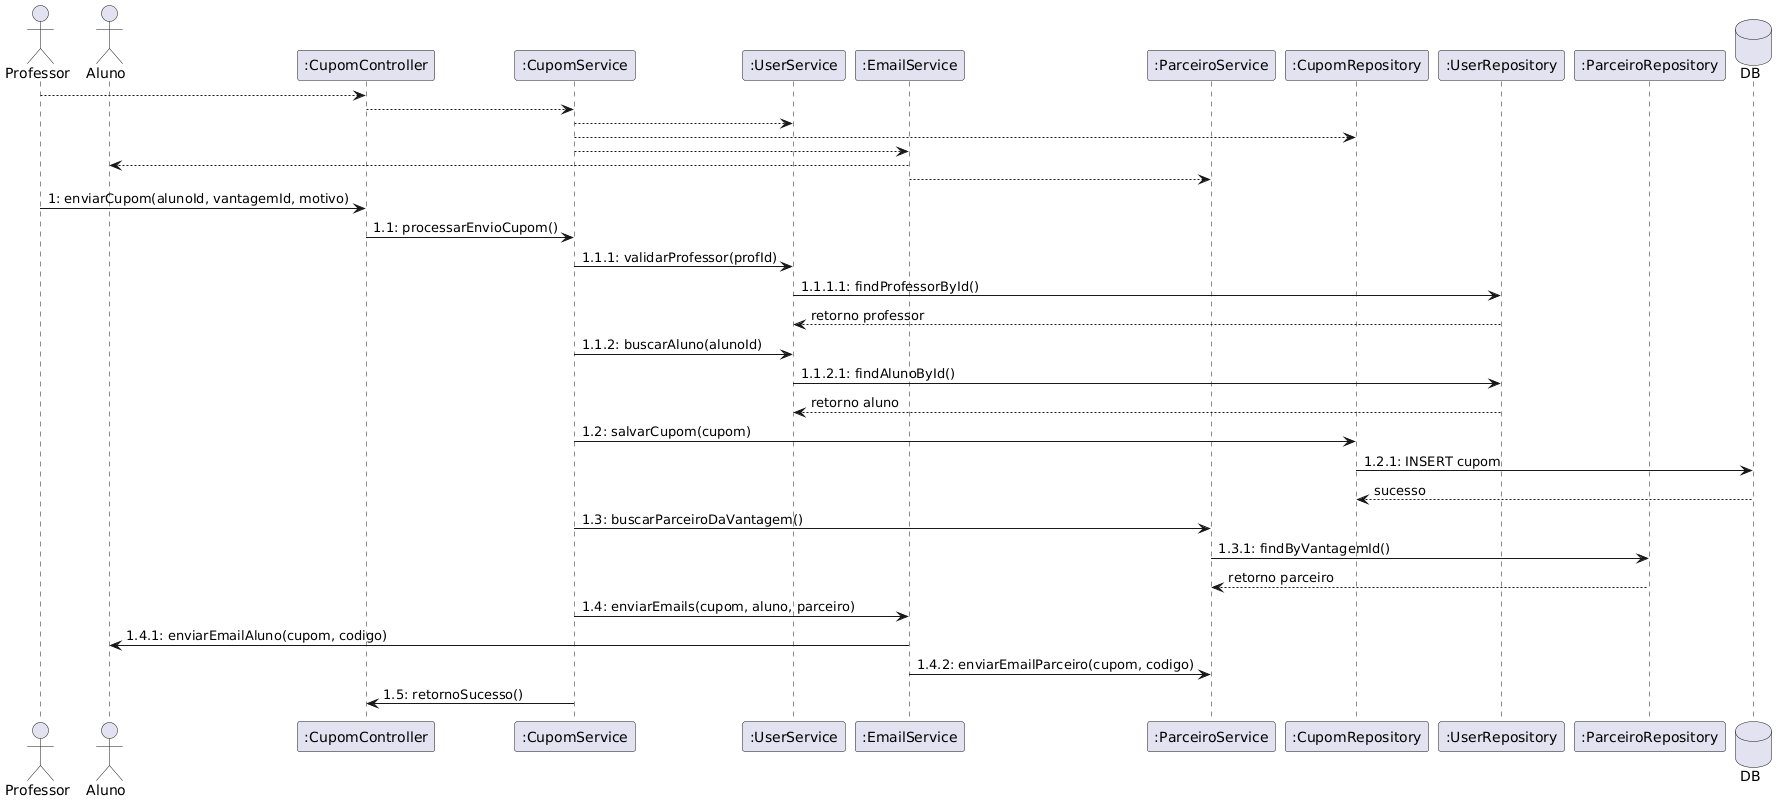

The diagram above was rendered by PlantUML. Its source (embedded in the PNG):
@startuml
!pragma teoz true

actor Professor as Prof
actor Aluno as Alu

' MVC + Services + Repository + Email
participant ":CupomController" as Controller
participant ":CupomService" as CupomService
participant ":UserService" as UserService
participant ":EmailService" as EmailService
participant ":ParceiroService" as ParceiroService
participant ":CupomRepository" as CupomRepo
participant ":UserRepository" as UserRepo
participant ":ParceiroRepository" as ParceiroRepo

database "DB" as DB

'-----------------------------------------
' Links (como no estilo clássico dos slides)
'-----------------------------------------
Prof --> Controller
Controller --> CupomService
CupomService --> UserService
CupomService --> CupomRepo
CupomService --> EmailService
EmailService --> Alu
EmailService --> ParceiroService

'-----------------------------------------
' Fluxo de mensagens numeradas
'-----------------------------------------

Prof -> Controller : 1: enviarCupom(alunoId, vantagemId, motivo)

Controller -> CupomService : 1.1: processarEnvioCupom()

CupomService -> UserService : 1.1.1: validarProfessor(profId)
UserService -> UserRepo : 1.1.1.1: findProfessorById()
UserRepo --> UserService : retorno professor

CupomService -> UserService : 1.1.2: buscarAluno(alunoId)
UserService -> UserRepo : 1.1.2.1: findAlunoById()
UserRepo --> UserService : retorno aluno

CupomService -> CupomRepo : 1.2: salvarCupom(cupom)
CupomRepo -> DB : 1.2.1: INSERT cupom
DB --> CupomRepo : sucesso

CupomService -> ParceiroService : 1.3: buscarParceiroDaVantagem()
ParceiroService -> ParceiroRepo : 1.3.1: findByVantagemId()
ParceiroRepo --> ParceiroService : retorno parceiro

CupomService -> EmailService : 1.4: enviarEmails(cupom, aluno, parceiro)

EmailService -> Alu : 1.4.1: enviarEmailAluno(cupom, codigo)
EmailService -> ParceiroService : 1.4.2: enviarEmailParceiro(cupom, codigo)

CupomService -> Controller : 1.5: retornoSucesso()
@enduml